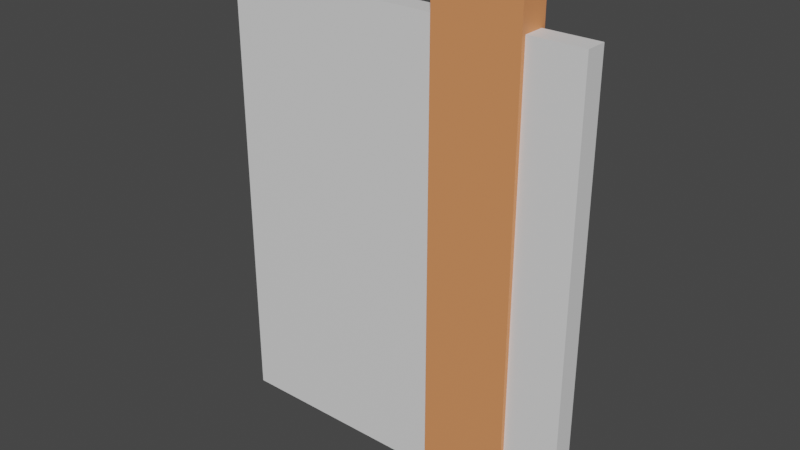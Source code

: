 # Source: 08wall.blend  (saved by Blender 3.3.6; exported with 4.5.12 LTS)
import bpy
from mathutils import Matrix  # noqa: F401  (used for matrix-valued properties, if any)

bpy.ops.wm.read_factory_settings(use_empty=True)
scene = bpy.context.scene
scene.name = 'Scene'

# ---- collections
col_collection = bpy.data.collections.new('Collection'); scene.collection.children.link(col_collection)

# ---- materials (node trees are filled in below, after node groups)
mat_mat1 = bpy.data.materials.new('mat1')
mat_mat1.alpha_threshold = 0.0
mat_mat1.use_transparent_shadow = False
mat_mat1.roughness = 0.5
mat_mat1.line_color = (0.0, 0.0, 0.0, 1.0)
mat_mat2 = bpy.data.materials.new('mat2')
mat_mat2.alpha_threshold = 0.0
mat_mat2.use_transparent_shadow = False
mat_mat2.roughness = 0.5
mat_mat2.line_color = (0.0, 0.0, 0.0, 1.0)

# ---- node groups
ng_auto_smooth = bpy.data.node_groups.new('Auto Smooth', 'GeometryNodeTree')
_s = ng_auto_smooth.interface.new_socket(name='Geometry', in_out='OUTPUT', socket_type='NodeSocketGeometry')
_s = ng_auto_smooth.interface.new_socket(name='Geometry', in_out='INPUT', socket_type='NodeSocketGeometry')
_s = ng_auto_smooth.interface.new_socket(name='Angle', in_out='INPUT', socket_type='NodeSocketFloat')
_s.subtype = 'ANGLE'
_s.min_value = 0.0
_s.max_value = 3.142
ng_auto_smooth.is_modifier = True
_N = ng_auto_smooth.nodes; _L = ng_auto_smooth.links
n0 = _N.new('NodeGroupOutput'); n0.name = 'Group Output'; n0.location = (480, -100)
n1 = _N.new('NodeGroupInput'); n1.name = 'Group Input'; n1.location = (-420, -300)
n2 = _N.new('NodeGroupInput'); n2.name = 'Group Input.001'; n2.location = (-60, -100)
n3 = _N.new('GeometryNodeSetShadeSmooth'); n3.name = 'Set Shade Smooth'; n3.location = (120, -100)
n3.domain = 'EDGE'
n4 = _N.new('GeometryNodeSetShadeSmooth'); n4.name = 'Set Shade Smooth.001'; n4.location = (300, -100)
n5 = _N.new('GeometryNodeInputMeshEdgeAngle'); n5.name = 'Edge Angle'; n5.location = (-420, -220)
n6 = _N.new('GeometryNodeInputEdgeSmooth'); n6.name = 'Is Edge Smooth'; n6.location = (-60, -160)
n7 = _N.new('GeometryNodeInputShadeSmooth'); n7.name = 'Is Face Smooth'; n7.location = (-240, -340)
n8 = _N.new('FunctionNodeBooleanMath'); n8.name = 'Boolean Math'; n8.location = (-60, -220)
n9 = _N.new('FunctionNodeCompare'); n9.name = 'Compare'; n9.location = (-240, -180)
n9.operation = 'LESS_EQUAL'
_L.new(n5.outputs[0], n9.inputs[0])
_L.new(n4.outputs[0], n0.inputs[0])
_L.new(n1.outputs[1], n9.inputs[1])
_L.new(n9.outputs[0], n8.inputs[0])
_L.new(n7.outputs[0], n8.inputs[1])
_L.new(n2.outputs[0], n3.inputs[0])
_L.new(n6.outputs[0], n3.inputs[1])
_L.new(n3.outputs[0], n4.inputs[0])
_L.new(n8.outputs[0], n3.inputs[2])
n0.is_active_output = True

# ---- material node trees
mat_mat1.use_nodes = True; mat_mat1.node_tree.nodes.clear()
_N = mat_mat1.node_tree.nodes; _L = mat_mat1.node_tree.links
n0 = _N.new('ShaderNodeOutputMaterial'); n0.name = 'Material Output'; n0.location = (300, 300)
n1 = _N.new('ShaderNodeBsdfPrincipled'); n1.name = 'Principled BSDF'; n1.location = (10, 300)
n1.distribution = 'GGX'
n1.subsurface_method = 'RANDOM_WALK_SKIN'
n1.inputs[3].default_value = 1.45
n1.inputs[27].default_value = (0.0, 0.0, 0.0, 1.0)
n1.inputs[28].default_value = 1.0
_L.new(n1.outputs[0], n0.inputs[0])
n0.is_active_output = True
mat_mat2.use_nodes = True; mat_mat2.node_tree.nodes.clear()
_N = mat_mat2.node_tree.nodes; _L = mat_mat2.node_tree.links
n0 = _N.new('ShaderNodeOutputMaterial'); n0.name = 'Material Output'; n0.location = (300, 300)
n1 = _N.new('ShaderNodeBsdfPrincipled'); n1.name = 'Principled BSDF'; n1.location = (10, 300)
n1.distribution = 'GGX'
n1.subsurface_method = 'RANDOM_WALK_SKIN'
n1.inputs[0].default_value = (0.8, 0.2861, 0.1128, 1.0)
n1.inputs[3].default_value = 1.45
n1.inputs[27].default_value = (0.0, 0.0, 0.0, 1.0)
n1.inputs[28].default_value = 1.0
_L.new(n1.outputs[0], n0.inputs[0])
n0.is_active_output = True

# ---- world
world_world = bpy.data.worlds.new('World'); scene.world = world_world
world_world.use_nodes = True; world_world.node_tree.nodes.clear()
_N = world_world.node_tree.nodes; _L = world_world.node_tree.links
n0 = _N.new('ShaderNodeOutputWorld'); n0.name = 'World Output'; n0.location = (300, 300)
n1 = _N.new('ShaderNodeBackground'); n1.name = 'Background'; n1.location = (10, 300)
n1.inputs[0].default_value = (0.05088, 0.05088, 0.05088, 1.0)
_L.new(n1.outputs[0], n0.inputs[0])
n0.is_active_output = True
world_world.color = (0.05088, 0.05088, 0.05088)
world_world.use_sun_shadow = False
world_world.sun_shadow_jitter_overblur = 0.0

# ---- meshes
me_cube_002 = bpy.data.meshes.new('Cube.002')
me_cube_002.from_pydata([(0.425, 1.453e-07, -0.24), (0.425, 0.05, -0.24), (-0.425, -1.453e-07, -0.24), (-0.425, 0.05, -0.24), (0.425, 5.96e-08, 0.8), (0.425, 0.05, 0.8), (-0.425, -2.347e-07, 0.8), (-0.425, 0.05, 0.8)], [], [(0, 4, 6, 2), (3, 2, 6, 7), (7, 6, 4, 5), (5, 1, 3, 7), (1, 0, 2, 3), (5, 4, 0, 1)])
me_cube_002.polygons.foreach_set('use_smooth', [True] * 6)
_uv = me_cube_002.uv_layers.new(name='UVMap')
_uv.uv.foreach_set('vector', [0.9444, 0.5, 0.4722, 0.5, 0.4722, 0.0, 0.9444, 2.98e-08, 0.05556, 0.5, 0.08333, 0.5, 0.08333, 0.9722, 0.05556, 0.9722, 7.451e-09, 0.5, 0.02778, 0.5, 0.02778, 1.0, 0.0, 1.0, 5.96e-08, 0.0, 0.4722, 5.96e-08, 0.4722, 0.5, 0.0, 0.5, 0.9444, 2.98e-08, 0.9722, 0.0, 0.9722, 0.5, 0.9444, 0.5, 0.05556, 0.9722, 0.02778, 0.9722, 0.02778, 0.5, 0.05556, 0.5])
me_cube_002.materials.append(mat_mat1)
me_cube_002.use_mirror_vertex_groups = False
me_cube_002.update()
me_cube_004 = bpy.data.meshes.new('Cube.004')
me_cube_004.from_pydata([(0.3, -0.01, -0.2399), (0.3, 0.06, -0.2399), (0.1, -0.01, -0.2399), (0.1, 0.06, -0.2399), (0.3, -0.01, 0.8924), (0.3, 0.06, 0.8924), (0.1, -0.01, 0.8924), (0.1, 0.06, 0.8924)], [], [(0, 4, 6, 2), (3, 2, 6, 7), (7, 6, 4, 5), (5, 1, 3, 7), (1, 0, 2, 3), (5, 4, 0, 1)])
me_cube_004.polygons.foreach_set('use_smooth', [True] * 6)
_uv = me_cube_004.uv_layers.new(name='UVMap')
_uv.uv.foreach_set('vector', [0.4615, 0.8718, 0.4615, 1.192e-07, 0.9231, 0.0, 0.9231, 0.8718, 0.9744, 0.8718, 0.9487, 0.8718, 0.9487, 0.0, 0.9744, 0.0, 1.0, 0.9231, 0.9744, 0.9231, 0.9744, 0.4615, 1.0, 0.4615, 0.0, 0.8718, 0.0, 0.0, 0.4615, 5.96e-08, 0.4615, 0.8718, 1.0, 0.4615, 0.9744, 0.4615, 0.9744, 0.0, 1.0, 0.0, 0.9487, 0.8718, 0.9231, 0.8718, 0.9231, 0.0, 0.9487, 0.0])
me_cube_004.materials.append(mat_mat2)
me_cube_004.use_mirror_vertex_groups = False
me_cube_004.update()

# ---- objects
ob_0 = bpy.data.objects.new('0', me_cube_002)
ob_1 = bpy.data.objects.new('1', me_cube_004)

# ---- transforms, parenting, visibility, modifiers, constraints
ob_0.location = (0.0, 0.0, 0.0)
ob_0.lock_rotations_4d = False
ob_0.empty_display_type = 'ARROWS'
ob_0.lineart.crease_threshold = 0.0
_m = ob_0.modifiers.new('Bevel', 'BEVEL')
_m.width = 0.005
_m.width_pct = 0.005
_m.segments = 5
_m.limit_method = 'WEIGHT'
_m = ob_0.modifiers.new('EdgeSplit', 'EDGE_SPLIT')
_m = ob_0.modifiers.new('Auto Smooth', 'NODES')
_m.node_group = ng_auto_smooth
_gi = [s.identifier for s in ng_auto_smooth.interface.items_tree if s.item_type == 'SOCKET' and s.in_out == 'INPUT']
_m[_gi[1]] = 0.5236  # Angle
ob_1.location = (0.0, 0.0, 0.0)
ob_1.lock_rotations_4d = False
ob_1.empty_display_type = 'ARROWS'
ob_1.lineart.crease_threshold = 0.0
_m = ob_1.modifiers.new('Bevel', 'BEVEL')
_m.width = 0.005
_m.width_pct = 0.005
_m.segments = 5
_m.limit_method = 'WEIGHT'
_m = ob_1.modifiers.new('EdgeSplit', 'EDGE_SPLIT')
_m = ob_1.modifiers.new('Auto Smooth', 'NODES')
_m.node_group = ng_auto_smooth
_gi = [s.identifier for s in ng_auto_smooth.interface.items_tree if s.item_type == 'SOCKET' and s.in_out == 'INPUT']
_m[_gi[1]] = 0.5236  # Angle

# ---- collection membership
col_collection.objects.link(ob_0)
col_collection.objects.link(ob_1)

# ---- scene / render settings (as saved in the file)
scene.frame_start = 1; scene.frame_end = 250; scene.frame_set(1)
scene.render.engine = 'BLENDER_EEVEE_NEXT'
scene.cycles.sampling_pattern = 'TABULATED_SOBOL'
scene.cycles.use_light_tree = False
scene.view_settings.view_transform = 'Filmic'
bpy.context.view_layer.update()

# ---- added for rendering (the .blend has no active camera and no usable light): camera, sun
cam_auto = bpy.data.cameras.new('AutoCamera')
cam_auto.lens = 50.0
cam_auto.sensor_width = 36.0
cam_auto.clip_end = 1000.0
ob_auto_camera = bpy.data.objects.new('AutoCamera', cam_auto)
scene.collection.objects.link(ob_auto_camera)
ob_auto_camera.location = (1.31162, -1.54895, 1.37548)
ob_auto_camera.rotation_euler = (1.09748, -7.21219e-08, 0.694738)
scene.camera = ob_auto_camera
light_auto_sun = bpy.data.lights.new('AutoSun', 'SUN')
light_auto_sun.energy = 3.0
light_auto_sun.angle = 0.0523599
ob_auto_sun = bpy.data.objects.new('AutoSun', light_auto_sun)
scene.collection.objects.link(ob_auto_sun)
ob_auto_sun.rotation_euler = (0.872665, 0.174533, 0.523599)
bpy.context.view_layer.update()
